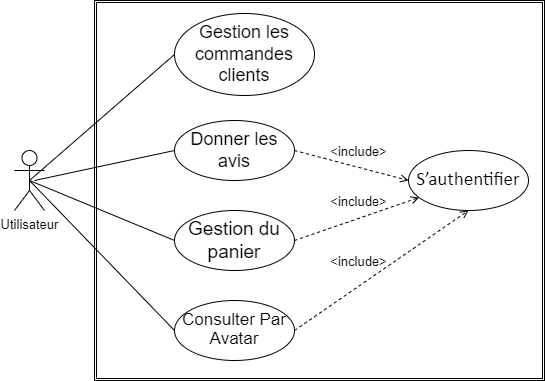

The diagram above was exported from draw.io. Its source (the exported page's mxGraphModel, read from the mxfile embedded in the PNG):
<mxGraphModel dx="1038" dy="547" grid="1" gridSize="10" guides="1" tooltips="1" connect="1" arrows="1" fold="1" page="1" pageScale="1" pageWidth="827" pageHeight="1169" math="0" shadow="0">
  <root>
    <mxCell id="IoYvnLww2BlfJYdUSFjn-0" />
    <mxCell id="IoYvnLww2BlfJYdUSFjn-1" parent="IoYvnLww2BlfJYdUSFjn-0" />
    <mxCell id="kuNzDDxyX1xizDNFbwUi-0" style="edgeStyle=none;rounded=0;orthogonalLoop=1;jettySize=auto;html=1;entryX=0;entryY=0.5;entryDx=0;entryDy=0;exitX=0.5;exitY=0.5;exitDx=0;exitDy=0;exitPerimeter=0;endArrow=none;endFill=0;" parent="IoYvnLww2BlfJYdUSFjn-1" source="kuNzDDxyX1xizDNFbwUi-2" target="kuNzDDxyX1xizDNFbwUi-3" edge="1">
      <mxGeometry relative="1" as="geometry">
        <mxPoint x="260" y="232" as="sourcePoint" />
      </mxGeometry>
    </mxCell>
    <mxCell id="kuNzDDxyX1xizDNFbwUi-1" style="edgeStyle=none;rounded=0;orthogonalLoop=1;jettySize=auto;html=1;exitX=0.5;exitY=0.5;exitDx=0;exitDy=0;exitPerimeter=0;entryX=0;entryY=0.5;entryDx=0;entryDy=0;fontFamily=Helvetica;fontSize=17;endArrow=none;endFill=0;" parent="IoYvnLww2BlfJYdUSFjn-1" source="kuNzDDxyX1xizDNFbwUi-2" target="kuNzDDxyX1xizDNFbwUi-10" edge="1">
      <mxGeometry relative="1" as="geometry" />
    </mxCell>
    <mxCell id="kuNzDDxyX1xizDNFbwUi-2" value="&lt;font style=&quot;font-size: 13px&quot;&gt;Utilisateur&lt;/font&gt;" style="shape=umlActor;verticalLabelPosition=bottom;verticalAlign=top;html=1;outlineConnect=0;" parent="IoYvnLww2BlfJYdUSFjn-1" vertex="1">
      <mxGeometry x="150" y="240" width="30" height="60" as="geometry" />
    </mxCell>
    <mxCell id="kuNzDDxyX1xizDNFbwUi-3" value="&lt;span lang=&quot;FR&quot; style=&quot;line-height: 1.3&quot;&gt;&lt;span lang=&quot;FR&quot;&gt;&lt;font style=&quot;font-size: 17px ; line-height: 1.1&quot;&gt;Consulter Par Avatar&lt;/font&gt;&lt;/span&gt;&lt;b style=&quot;font-family: &amp;#34;times new roman&amp;#34; , &amp;#34;serif&amp;#34; ; font-size: 12pt&quot;&gt;&lt;br&gt;&lt;/b&gt;&lt;/span&gt;" style="ellipse;whiteSpace=wrap;html=1;fillColor=none;" parent="IoYvnLww2BlfJYdUSFjn-1" vertex="1">
      <mxGeometry x="310" y="390" width="120" height="60" as="geometry" />
    </mxCell>
    <mxCell id="kuNzDDxyX1xizDNFbwUi-4" value="&lt;font style=&quot;font-size: 18px&quot;&gt;Gestion les commandes clients&lt;/font&gt;" style="ellipse;whiteSpace=wrap;html=1;fillColor=none;align=center;" parent="IoYvnLww2BlfJYdUSFjn-1" vertex="1">
      <mxGeometry x="310" y="103" width="140" height="82" as="geometry" />
    </mxCell>
    <mxCell id="kuNzDDxyX1xizDNFbwUi-5" value="&lt;p class=&quot;MsoNormal&quot;&gt;&lt;span lang=&quot;FR&quot; style=&quot;line-height: 115% ; font-family: &amp;#34;calibri&amp;#34; , &amp;#34;sans-serif&amp;#34;&quot;&gt;&lt;font style=&quot;font-size: 19px&quot;&gt;S’authentifier&lt;/font&gt;&lt;/span&gt;&lt;br&gt;&lt;/p&gt;" style="ellipse;whiteSpace=wrap;html=1;fillColor=none;" parent="IoYvnLww2BlfJYdUSFjn-1" vertex="1">
      <mxGeometry x="544" y="240" width="120" height="60" as="geometry" />
    </mxCell>
    <mxCell id="kuNzDDxyX1xizDNFbwUi-6" style="edgeStyle=none;rounded=0;orthogonalLoop=1;jettySize=auto;html=1;entryX=0;entryY=0.5;entryDx=0;entryDy=0;exitX=0.5;exitY=0.5;exitDx=0;exitDy=0;exitPerimeter=0;endArrow=none;endFill=0;" parent="IoYvnLww2BlfJYdUSFjn-1" source="kuNzDDxyX1xizDNFbwUi-2" target="kuNzDDxyX1xizDNFbwUi-4" edge="1">
      <mxGeometry relative="1" as="geometry">
        <mxPoint x="135" y="332" as="sourcePoint" />
        <mxPoint x="290" y="192" as="targetPoint" />
      </mxGeometry>
    </mxCell>
    <mxCell id="kuNzDDxyX1xizDNFbwUi-7" style="edgeStyle=none;rounded=0;orthogonalLoop=1;jettySize=auto;html=1;exitX=1;exitY=0.5;exitDx=0;exitDy=0;dashed=1;endArrow=open;endFill=0;entryX=0.5;entryY=1;entryDx=0;entryDy=0;" parent="IoYvnLww2BlfJYdUSFjn-1" source="kuNzDDxyX1xizDNFbwUi-3" target="kuNzDDxyX1xizDNFbwUi-5" edge="1">
      <mxGeometry relative="1" as="geometry">
        <mxPoint x="440" y="352" as="sourcePoint" />
        <mxPoint x="510" y="352" as="targetPoint" />
      </mxGeometry>
    </mxCell>
    <mxCell id="kuNzDDxyX1xizDNFbwUi-8" value="" style="shape=ext;double=1;rounded=0;whiteSpace=wrap;html=1;fontSize=19;strokeColor=default;strokeWidth=0.5;fillColor=none;" parent="IoYvnLww2BlfJYdUSFjn-1" vertex="1">
      <mxGeometry x="230" y="90" width="450" height="380" as="geometry" />
    </mxCell>
    <mxCell id="kuNzDDxyX1xizDNFbwUi-9" value="&lt;p class=&quot;MsoBodyText&quot; style=&quot;margin-top: 0.1pt&quot;&gt;&lt;span lang=&quot;FR&quot;&gt;&lt;span style=&quot;font-weight: normal&quot;&gt;&lt;font style=&quot;font-size: 13px&quot;&gt;&amp;lt;include&amp;gt;&lt;/font&gt;&lt;/span&gt;&lt;span style=&quot;font-size: 12.5pt&quot;&gt;&lt;/span&gt;&lt;/span&gt;&lt;/p&gt;" style="text;strokeColor=none;fillColor=none;html=1;fontSize=24;fontStyle=1;verticalAlign=middle;align=center;fontFamily=Helvetica;" parent="IoYvnLww2BlfJYdUSFjn-1" vertex="1">
      <mxGeometry x="444" y="340" width="100" height="40" as="geometry" />
    </mxCell>
    <mxCell id="kuNzDDxyX1xizDNFbwUi-10" value="&lt;span lang=&quot;FR&quot;&gt;&lt;font style=&quot;font-size: 19px&quot;&gt;Gestion du panier&lt;/font&gt;&lt;/span&gt;" style="ellipse;whiteSpace=wrap;html=1;fillColor=none;" parent="IoYvnLww2BlfJYdUSFjn-1" vertex="1">
      <mxGeometry x="310" y="300" width="120" height="60" as="geometry" />
    </mxCell>
    <mxCell id="kuNzDDxyX1xizDNFbwUi-11" style="edgeStyle=none;rounded=0;orthogonalLoop=1;jettySize=auto;html=1;exitX=1;exitY=0.5;exitDx=0;exitDy=0;dashed=1;endArrow=open;endFill=0;" parent="IoYvnLww2BlfJYdUSFjn-1" source="kuNzDDxyX1xizDNFbwUi-10" target="kuNzDDxyX1xizDNFbwUi-5" edge="1">
      <mxGeometry relative="1" as="geometry">
        <mxPoint x="440" y="470" as="sourcePoint" />
        <mxPoint x="581.573593128807" y="351.2132034355965" as="targetPoint" />
      </mxGeometry>
    </mxCell>
    <mxCell id="kuNzDDxyX1xizDNFbwUi-12" value="&lt;p class=&quot;MsoBodyText&quot; style=&quot;margin-top: 0.1pt&quot;&gt;&lt;span lang=&quot;FR&quot;&gt;&lt;span style=&quot;font-weight: normal&quot;&gt;&lt;font style=&quot;font-size: 13px&quot;&gt;&amp;lt;include&amp;gt;&lt;/font&gt;&lt;/span&gt;&lt;span style=&quot;font-size: 12.5pt&quot;&gt;&lt;/span&gt;&lt;/span&gt;&lt;/p&gt;" style="text;strokeColor=none;fillColor=none;html=1;fontSize=24;fontStyle=1;verticalAlign=middle;align=center;fontFamily=Helvetica;" parent="IoYvnLww2BlfJYdUSFjn-1" vertex="1">
      <mxGeometry x="444" y="280" width="100" height="40" as="geometry" />
    </mxCell>
    <mxCell id="iQksZiTke5QxiQF5rfFb-1" style="edgeStyle=none;rounded=0;orthogonalLoop=1;jettySize=auto;html=1;entryX=0;entryY=0.5;entryDx=0;entryDy=0;fontFamily=Helvetica;fontSize=17;endArrow=none;endFill=0;" edge="1" parent="IoYvnLww2BlfJYdUSFjn-1" target="iQksZiTke5QxiQF5rfFb-2">
      <mxGeometry relative="1" as="geometry">
        <mxPoint x="170" y="270" as="sourcePoint" />
      </mxGeometry>
    </mxCell>
    <mxCell id="iQksZiTke5QxiQF5rfFb-2" value="&lt;span lang=&quot;FR&quot;&gt;&lt;font style=&quot;font-size: 18px&quot;&gt;Donner les avis&lt;/font&gt;&lt;/span&gt;" style="ellipse;whiteSpace=wrap;html=1;fillColor=none;" vertex="1" parent="IoYvnLww2BlfJYdUSFjn-1">
      <mxGeometry x="310" y="210" width="120" height="60" as="geometry" />
    </mxCell>
    <mxCell id="iQksZiTke5QxiQF5rfFb-3" style="edgeStyle=none;rounded=0;orthogonalLoop=1;jettySize=auto;html=1;exitX=1;exitY=0.5;exitDx=0;exitDy=0;dashed=1;endArrow=open;endFill=0;entryX=0;entryY=0.5;entryDx=0;entryDy=0;" edge="1" parent="IoYvnLww2BlfJYdUSFjn-1" source="iQksZiTke5QxiQF5rfFb-2" target="kuNzDDxyX1xizDNFbwUi-5">
      <mxGeometry relative="1" as="geometry">
        <mxPoint x="440" y="390" as="sourcePoint" />
        <mxPoint x="544" y="190" as="targetPoint" />
      </mxGeometry>
    </mxCell>
    <mxCell id="iQksZiTke5QxiQF5rfFb-4" value="&lt;p class=&quot;MsoBodyText&quot; style=&quot;margin-top: 0.1pt&quot;&gt;&lt;span lang=&quot;FR&quot;&gt;&lt;span style=&quot;font-weight: normal&quot;&gt;&lt;font style=&quot;font-size: 13px&quot;&gt;&amp;lt;include&amp;gt;&lt;/font&gt;&lt;/span&gt;&lt;span style=&quot;font-size: 12.5pt&quot;&gt;&lt;/span&gt;&lt;/span&gt;&lt;/p&gt;" style="text;strokeColor=none;fillColor=none;html=1;fontSize=24;fontStyle=1;verticalAlign=middle;align=center;fontFamily=Helvetica;" vertex="1" parent="IoYvnLww2BlfJYdUSFjn-1">
      <mxGeometry x="444" y="230" width="100" height="40" as="geometry" />
    </mxCell>
  </root>
</mxGraphModel>